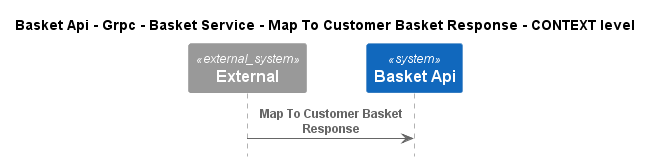

The diagram above was rendered by PlantUML. Its source (embedded in the PNG):
@startuml
!pragma layout smetana
!include ..\..\..\..\..\..\..\..\.c4s\C4_Sequence.puml

title Basket Api - Grpc - Basket Service - Map To Customer Basket Response - CONTEXT level

System_Ext(C4InterFlow.SoftwareSystems.ExternalSystem, "External", "")
System(dotnet.eShop.Architecture.SoftwareSystems.BasketApi, "Basket Api", "")

Rel(C4InterFlow.SoftwareSystems.ExternalSystem, dotnet.eShop.Architecture.SoftwareSystems.BasketApi, "Map To Customer Basket Response")


@enduml